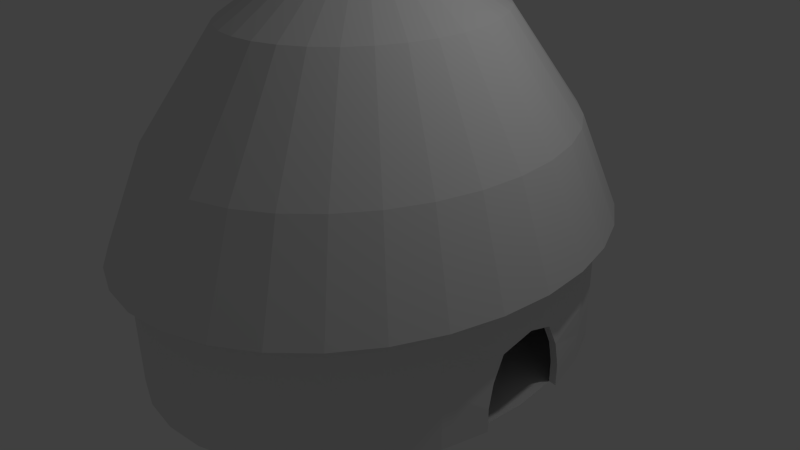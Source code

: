 # Source: TribalHut.blend  (saved by Blender 2.74.0; exported with 4.5.12 LTS)
import bpy
from mathutils import Matrix  # noqa: F401  (used for matrix-valued properties, if any)

bpy.ops.wm.read_factory_settings(use_empty=True)
scene = bpy.context.scene
scene.name = 'Scene'

# ---- collections
col_collection_1 = bpy.data.collections.new('Collection 1'); scene.collection.children.link(col_collection_1)

# ---- world
world_world = bpy.data.worlds.new('World'); scene.world = world_world
world_world.color = (0.05088, 0.05088, 0.05088)
world_world.use_sun_shadow = False
world_world.sun_shadow_jitter_overblur = 0.0
world_world.cycles.sampling_method = 'MANUAL'
world_world.cycles.sample_map_resolution = 256

# ---- cameras
cam_camera = bpy.data.cameras.new('Camera')
cam_camera.clip_end = 100.0
cam_camera.lens = 35.0
cam_camera.sensor_width = 32.0
cam_camera.sensor_height = 18.0
cam_camera.ortho_scale = 7.314
cam_camera.dof.focus_distance = 0.0
cam_camera.dof.aperture_fstop = 128.0

# ---- lights
light_lamp = bpy.data.lights.new('Lamp', 'POINT')
light_lamp.transmission_factor = 0.0
light_lamp.cutoff_distance = 30.0
light_lamp.energy = 100.0
light_lamp.shadow_buffer_clip_start = 1.001
light_lamp.shadow_soft_size = 0.1
light_lamp.shadow_maximum_resolution = 0.006
light_lamp.use_absolute_resolution = True
light_lamp.cycles.use_multiple_importance_sampling = False

# ---- meshes
me_cylinder = bpy.data.meshes.new('Cylinder')
me_cylinder.from_pydata([(2.285e-10, 1.116, 0.5887), (0.2177, 1.094, 0.5887), (0.427, 1.031, 0.5887), (0.6199, 0.9277, 0.5887), (0.789, 0.789, 0.5887), (0.9277, 0.6199, 0.5887), (1.031, 0.427, 0.5887), (1.094, 0.2177, 0.5887), (1.116, 8.555e-08, 0.5887), (5.125e-08, 0.1423, 3.914), (1.094, -0.2177, 0.5887), (1.031, -0.427, 0.5887), (0.9277, -0.6199, 0.5887), (0.789, -0.789, 0.5887), (0.6199, -0.9277, 0.5887), (0.427, -1.031, 0.5887), (0.2177, -1.094, 0.5887), (-3.633e-07, -1.116, 0.5887), (-0.2177, -1.094, 0.5887), (-0.427, -1.031, 0.5887), (-0.6199, -0.9277, 0.5887), (-0.789, -0.789, 0.5887), (-0.9277, -0.6199, 0.5887), (-1.031, -0.427, 0.5887), (-1.094, -0.2177, 0.5887), (-1.116, 1.079e-06, 0.5887), (-1.094, 0.2177, 0.5887), (-1.031, 0.427, 0.5887), (-0.9277, 0.6199, 0.5887), (-0.789, 0.789, 0.5887), (-0.6199, 0.9277, 0.5887), (-0.427, 1.031, 0.5887), (-0.2177, 1.094, 0.5887), (0.0, 1.0, -1.0), (0.0, 1.0, 1.0), (0.1951, 0.9808, -1.0), (0.1951, 0.9808, 1.0), (0.3827, 0.9239, -1.0), (0.3827, 0.9239, 1.0), (0.5556, 0.8315, -1.0), (0.5556, 0.8315, 1.0), (0.7071, 0.7071, -1.0), (0.7071, 0.7071, 1.0), (0.8315, 0.5556, -1.0), (0.8315, 0.5556, 1.0), (0.9239, 0.3827, -1.0), (0.9239, 0.3827, 1.0), (0.9808, 0.1951, -1.0), (0.9808, 0.1951, 1.0), (1.0, 7.55e-08, -1.0), (1.0, 7.55e-08, 1.0), (0.9808, -0.1951, -1.0), (0.9808, -0.1951, 1.0), (0.9239, -0.3827, -1.0), (0.9239, -0.3827, 1.0), (0.8315, -0.5556, -1.0), (0.8315, -0.5556, 1.0), (0.7071, -0.7071, -1.0), (0.7071, -0.7071, 1.0), (0.5556, -0.8315, -1.0), (0.5556, -0.8315, 1.0), (0.3827, -0.9239, -1.0), (0.3827, -0.9239, 1.0), (0.1951, -0.9808, -1.0), (0.1951, -0.9808, 1.0), (-3.258e-07, -1.0, -1.0), (-3.258e-07, -1.0, 1.0), (-0.1951, -0.9808, -1.0), (-0.1951, -0.9808, 1.0), (-0.3827, -0.9239, -1.0), (-0.3827, -0.9239, 1.0), (-0.5556, -0.8315, -1.0), (-0.5556, -0.8315, 1.0), (-0.7071, -0.7071, -1.0), (-0.7071, -0.7071, 1.0), (-0.8315, -0.5556, -1.0), (-0.8315, -0.5556, 1.0), (-0.9239, -0.3827, -1.0), (-0.9239, -0.3827, 1.0), (-0.9808, -0.1951, -1.0), (-0.9808, -0.1951, 1.0), (-1.0, 9.656e-07, -1.0), (-1.0, 9.656e-07, 1.0), (-0.9808, 0.1951, -1.0), (-0.9808, 0.1951, 1.0), (-0.9239, 0.3827, -1.0), (-0.9239, 0.3827, 1.0), (-0.8315, 0.5556, -1.0), (-0.8315, 0.5556, 1.0), (-0.7071, 0.7071, -1.0), (-0.7071, 0.7071, 1.0), (-0.5556, 0.8315, -1.0), (-0.5556, 0.8315, 1.0), (-0.3827, 0.9239, -1.0), (-0.3827, 0.9239, 1.0), (-0.1951, 0.9808, -1.0), (-0.1951, 0.9808, 1.0), (0.1951, 0.9808, 0.09262), (0.7071, 0.7071, 0.09262), (0.9239, 0.3827, 0.09262), (0.9808, 0.1268, -0.1011), (1.0, 7.55e-08, 0.04078), (0.9808, -0.1268, -0.1011), (0.9239, -0.3827, 0.09262), (0.7071, -0.7071, 0.09262), (0.5556, -0.8315, 0.09262), (0.1951, -0.9808, 0.09262), (-0.1951, -0.9808, 0.09262), (-0.1951, 0.9808, 0.09262), (0.1951, 0.9808, -0.2716), (0.7071, 0.7071, -0.2716), (0.8315, 0.5556, -0.2716), (0.9239, 0.3827, -0.2716), (0.9808, 0.1744, -0.4008), (0.9808, 0.1951, -0.7004), (0.9808, -0.1744, -0.4008), (0.9808, -0.1951, -0.7004), (0.9239, -0.3827, -0.2716), (0.8315, -0.5556, -0.2716), (0.7071, -0.7071, -0.2716), (0.5556, -0.8315, -0.2716), (0.1951, -0.9808, -0.2716), (-3.258e-07, -1.0, -0.2716), (-0.1951, -0.9808, -0.2716), (-0.1951, 0.9808, -0.2716), (0.0, 1.0, -0.2716), (0.7071, -0.7071, 0.09262), (0.5556, -0.8315, 0.09262), (0.7071, -0.7071, -0.2716), (0.5556, -0.8315, -0.2716), (0.0, 1.0, 0.4232), (0.1951, 0.9808, 0.4232), (0.7071, 0.7071, 0.4232), (0.8315, 0.5556, 0.4232), (0.9239, 0.3827, 0.4232), (0.9239, -0.3827, 0.4232), (0.8315, -0.5556, 0.4232), (0.7071, -0.7071, 0.4232), (0.1951, -0.9808, 0.4232), (-3.258e-07, -1.0, 0.4232), (-0.1951, -0.9808, 0.4232), (-0.1951, 0.9808, 0.4232), (0.0003721, 1.033, -1.031), (0.2019, 1.014, -1.031), (0.2019, 1.014, 1.035), (0.0003721, 1.033, 1.035), (0.0003721, 1.033, 0.4393), (0.2019, 1.014, -0.6545), (0.3956, 0.9548, -1.031), (0.3956, 0.9548, 1.035), (0.3956, 0.9548, -0.6545), (0.5742, 0.8594, -1.031), (0.5742, 0.8594, 1.035), (0.5742, 0.8594, -0.6545), (0.7307, 0.7309, -1.031), (0.7307, 0.7309, 1.035), (0.7307, 0.7309, -0.6545), (0.8592, 0.5744, -1.031), (0.8592, 0.5744, 1.035), (0.8592, 0.5744, -0.6545), (0.9546, 0.3958, -1.031), (0.9546, 0.3958, 1.035), (0.9546, 0.3958, -0.6545), (1.013, 0.202, -1.031), (1.013, 0.202, 1.035), (1.013, 0.202, -0.7213), (1.033, 0.0005357, 1.035), (1.013, -0.201, 1.035), (1.013, -0.201, -0.7213), (1.013, -0.201, -1.031), (0.9546, -0.3947, -1.031), (0.9546, -0.3947, 1.035), (0.9546, -0.3947, -0.6545), (0.8592, -0.5733, -1.031), (0.8592, -0.5733, 1.035), (0.8592, -0.5733, -0.6545), (0.7307, -0.7298, -1.031), (0.7307, -0.7298, 1.035), (0.7307, -0.7298, -0.6545), (0.5742, -0.8583, -1.031), (0.5742, -0.8583, 1.035), (0.5742, -0.8583, -0.6545), (0.3956, -0.9537, -1.031), (0.3956, -0.9537, 1.035), (0.3956, -0.9537, -0.6545), (0.2019, -1.013, -1.031), (0.2019, -1.013, 1.035), (0.2019, -1.013, -0.6545), (0.0003717, -1.032, -1.031), (0.0003717, -1.032, 1.035), (0.0003717, -1.032, -0.6545), (-0.2011, -1.013, -1.031), (-0.2011, -1.013, 1.035), (-0.2011, -1.013, -0.6545), (-0.3949, -0.9537, -1.031), (-0.3949, -0.9537, 1.035), (-0.3949, -0.9537, -0.6545), (-0.5735, -0.8583, -1.031), (-0.5735, -0.8583, 1.035), (-0.5735, -0.8583, -0.6545), (-0.73, -0.7298, -1.031), (-0.73, -0.7298, 1.035), (-0.73, -0.7298, -0.6545), (-0.8585, -0.5733, -1.031), (-0.8585, -0.5733, 1.035), (-0.8585, -0.5733, -0.6545), (-0.9539, -0.3947, -1.031), (-0.9539, -0.3947, 1.035), (-0.9539, -0.3947, -0.6545), (-1.013, -0.201, -1.031), (-1.013, -0.201, 1.035), (-1.013, -0.201, -0.6545), (-1.033, 0.0005366, -1.031), (-1.033, 0.0005366, 1.035), (-1.033, 0.0005366, -0.6545), (-1.013, 0.202, -1.031), (-1.013, 0.202, 1.035), (-1.013, 0.202, -0.6545), (-0.9539, 0.3958, -1.031), (-0.9539, 0.3958, 1.035), (-0.9539, 0.3958, -0.6545), (-0.8585, 0.5744, -1.031), (-0.8585, 0.5744, 1.035), (-0.8585, 0.5744, -0.6545), (-0.73, 0.7309, -1.031), (-0.73, 0.7309, 1.035), (-0.73, 0.7309, -0.6545), (-0.5735, 0.8594, -1.031), (-0.5735, 0.8594, 1.035), (-0.5735, 0.8594, -0.6545), (-0.3949, 0.9548, -1.031), (-0.3949, 0.9548, 1.035), (-0.3949, 0.9548, -0.6545), (-0.2011, 1.014, -1.031), (-0.2011, 1.014, 1.035), (-0.2011, 1.014, -0.6545), (0.2019, 1.014, 0.4393), (0.2019, 1.014, 0.09784), (0.3956, 0.9548, 0.4393), (0.3956, 0.9548, 0.09784), (0.5742, 0.8594, 0.4393), (0.5742, 0.8594, 0.09784), (0.7307, 0.7309, 0.4393), (0.7307, 0.7309, 0.09784), (0.9546, 0.3958, 0.4393), (0.9546, 0.3958, 0.09784), (1.013, 0.1572, 0.3121), (1.013, 0.1316, -0.1023), (1.033, 0.0005357, 0.4052), (1.033, 0.0005357, 0.04429), (1.013, -0.1562, 0.3121), (1.013, -0.1305, -0.1023), (0.9546, -0.3947, 0.4393), (0.9546, -0.3947, 0.09784), (0.7307, -0.7298, 0.4393), (0.7307, -0.7298, 0.09784), (0.5742, -0.8583, 0.4393), (0.5742, -0.8583, 0.09784), (0.3956, -0.9537, 0.4393), (0.3956, -0.9537, 0.09784), (0.2019, -1.013, 0.4393), (0.2019, -1.013, 0.09784), (-0.2011, -1.013, 0.4393), (-0.2011, -1.013, 0.09784), (-0.3949, -0.9537, 0.4393), (-0.3949, -0.9537, 0.09784), (-0.5735, -0.8583, 0.4393), (-0.5735, -0.8583, 0.09784), (-0.73, -0.7298, 0.4393), (-0.73, -0.7298, 0.09784), (-0.8585, -0.5733, 0.4393), (-0.8585, -0.5733, 0.09784), (-0.9539, -0.3947, 0.4393), (-0.9539, -0.3947, 0.09784), (-1.013, -0.201, 0.4393), (-1.013, -0.201, 0.09784), (-1.033, 0.0005366, 0.4393), (-1.033, 0.0005366, 0.09784), (-1.013, 0.202, 0.4393), (-1.013, 0.202, 0.09784), (-0.9539, 0.3958, 0.4393), (-0.9539, 0.3958, 0.09784), (-0.8585, 0.5744, 0.4393), (-0.8585, 0.5744, 0.09784), (-0.73, 0.7309, 0.4393), (-0.73, 0.7309, 0.09784), (-0.5735, 0.8594, 0.4393), (-0.5735, 0.8594, 0.09784), (-0.3949, 0.9548, 0.4393), (-0.3949, 0.9548, 0.09784), (-0.2011, 1.014, 0.4393), (-0.2011, 1.014, 0.09784), (0.2019, 1.014, -0.2784), (0.3956, 0.9548, -0.2784), (0.5742, 0.8594, -0.2784), (0.7307, 0.7309, -0.2784), (0.8592, 0.5744, -0.2784), (0.9546, 0.3958, -0.2784), (1.013, 0.1807, -0.4118), (1.013, -0.1796, -0.4118), (0.9546, -0.3947, -0.2784), (0.8592, -0.5733, -0.2784), (0.7307, -0.7298, -0.2784), (0.5742, -0.8583, -0.2784), (0.3956, -0.9537, -0.2784), (0.2019, -1.013, -0.2784), (0.0003717, -1.032, -0.2784), (-0.2011, -1.013, -0.2784), (-0.3949, -0.9537, -0.2784), (-0.5735, -0.8583, -0.2784), (-0.73, -0.7298, -0.2784), (-0.8585, -0.5733, -0.2784), (-0.9539, -0.3947, -0.2784), (-1.013, -0.201, -0.2784), (-1.033, 0.0005366, -0.2784), (-1.013, 0.202, -0.2784), (-0.9539, 0.3958, -0.2784), (-0.8585, 0.5744, -0.2784), (-0.73, 0.7309, -0.2784), (-0.5735, 0.8594, -0.2784), (-0.3949, 0.9548, -0.2784), (-0.2011, 1.014, -0.2784), (0.0003721, 1.033, -0.6545), (0.0003721, 1.033, -0.2784), (0.7307, -0.7298, 0.09784), (0.5742, -0.8583, 0.09784), (0.7307, -0.7298, -0.2784), (0.5742, -0.8583, -0.2784), (0.8592, 0.5744, 0.4393), (0.8592, -0.5733, 0.4393), (0.0003717, -1.032, 0.4393), (0.02776, 0.1396, 3.914), (0.05445, 0.1315, 3.914), (0.07905, 0.1183, 3.914), (0.1006, 0.1006, 3.914), (0.1183, 0.07905, 3.914), (0.1315, 0.05445, 3.914), (0.1396, 0.02776, 3.914), (0.1423, 3.132e-07, 3.914), (0.1396, -0.02776, 3.914), (0.1315, -0.05445, 3.914), (0.1183, -0.07905, 3.914), (0.1006, -0.1006, 3.914), (0.07905, -0.1183, 3.914), (0.05445, -0.1315, 3.914), (0.02776, -0.1396, 3.914), (4.888e-09, -0.1423, 3.914), (-0.02776, -0.1396, 3.914), (-0.05445, -0.1315, 3.914), (-0.07905, -0.1183, 3.914), (-0.1006, -0.1006, 3.914), (-0.1183, -0.07905, 3.914), (-0.1315, -0.05445, 3.914), (-0.1396, -0.02776, 3.914), (-0.1423, 4.398e-07, 3.914), (-0.1396, 0.02776, 3.914), (-0.1315, 0.05445, 3.914), (-0.1183, 0.07905, 3.914), (-0.1006, 0.1006, 3.914), (-0.07905, 0.1183, 3.914), (-0.05445, 0.1315, 3.914), (-0.02776, 0.1396, 3.914), (-0.2796, -0.05562, 3.739), (-0.592, -0.1178, 3.134), (-0.9169, -0.1824, 1.803), (-0.9349, 9.6e-07, 1.803), (-0.6036, 7.426e-07, 3.133), (-0.2851, 5.335e-07, 3.739), (0.2796, 0.05562, 3.739), (0.592, 0.1178, 3.134), (0.9169, 0.1824, 1.803), (0.9349, 1.279e-07, 1.803), (0.6036, 2.053e-07, 3.133), (0.2851, 2.798e-07, 3.739), (0.2016, -0.2016, 3.739), (0.4268, -0.4268, 3.144), (0.661, -0.661, 1.809), (0.5194, -0.7773, 1.811), (0.3353, -0.5019, 3.148), (0.1584, -0.237, 3.739), (-0.2634, -0.1091, 3.739), (-0.5577, -0.231, 3.137), (-0.8637, -0.3578, 1.804), (0.2634, 0.1091, 3.739), (0.5577, 0.231, 3.137), (0.8637, 0.3578, 1.804), (0.237, -0.1584, 3.739), (0.5019, -0.3353, 3.141), (0.7773, -0.5194, 1.806), (-0.237, -0.1584, 3.739), (-0.5019, -0.3353, 3.141), (-0.7773, -0.5194, 1.806), (4.274e-08, 0.2851, 3.739), (2.454e-08, 0.6036, 3.155), (7.398e-09, 0.9349, 1.815), (0.1824, 0.9169, 1.814), (0.1178, 0.592, 3.154), (0.05562, 0.2796, 3.739), (0.237, 0.1584, 3.739), (0.5019, 0.3353, 3.141), (0.7773, 0.5194, 1.806), (0.2634, -0.1091, 3.739), (0.5577, -0.231, 3.137), (0.8637, -0.3578, 1.804), (-0.2016, -0.2016, 3.739), (-0.4268, -0.4268, 3.144), (-0.661, -0.661, 1.809), (0.2016, 0.2016, 3.739), (0.4268, 0.4268, 3.144), (0.661, 0.661, 1.809), (0.2796, -0.05562, 3.739), (0.592, -0.1178, 3.134), (0.9169, -0.1824, 1.803), (-0.1091, 0.2634, 3.739), (-0.231, 0.5577, 3.152), (-0.3578, 0.8637, 1.813), (-0.1824, 0.9169, 1.814), (-0.1178, 0.592, 3.154), (-0.05562, 0.2796, 3.739), (-0.1584, -0.237, 3.739), (-0.3353, -0.5019, 3.148), (-0.5194, -0.7773, 1.811), (0.1584, 0.237, 3.739), (0.3353, 0.5019, 3.148), (0.5194, 0.7773, 1.811), (-0.1584, 0.237, 3.739), (-0.3353, 0.5019, 3.148), (-0.5194, 0.7773, 1.811), (-0.1091, -0.2634, 3.739), (-0.231, -0.5577, 3.152), (-0.3578, -0.8637, 1.813), (0.1091, 0.2634, 3.739), (0.231, 0.5577, 3.152), (0.3578, 0.8637, 1.813), (-0.2016, 0.2016, 3.739), (-0.4268, 0.4268, 3.144), (-0.661, 0.661, 1.809), (-0.05562, -0.2796, 3.739), (-0.1178, -0.592, 3.154), (-0.1824, -0.9169, 1.814), (-0.237, 0.1584, 3.739), (-0.5019, 0.3353, 3.141), (-0.7773, 0.5194, 1.806), (-5.016e-08, -0.2851, 3.739), (-1.721e-07, -0.6036, 3.155), (-2.972e-07, -0.9349, 1.815), (-0.2634, 0.1091, 3.739), (-0.5577, 0.231, 3.137), (-0.8637, 0.3578, 1.804), (0.05562, -0.2796, 3.739), (0.1178, -0.592, 3.154), (0.1824, -0.9169, 1.814), (-0.2796, 0.05562, 3.739), (-0.592, 0.1178, 3.134), (-0.9169, 0.1824, 1.803), (0.1091, -0.2634, 3.739), (0.231, -0.5577, 3.152), (0.3578, -0.8637, 1.813)], [], [(367, 452, 355, 354), (455, 449, 345, 344), (452, 446, 356, 355), (418, 392, 9, 361), (449, 443, 346, 345), (446, 440, 357, 356), (443, 437, 347, 346), (440, 434, 358, 357), (397, 431, 332, 331), (437, 428, 348, 347), (434, 425, 359, 358), (431, 422, 333, 332), (428, 419, 349, 348), (425, 413, 360, 359), (373, 410, 339, 338), (422, 407, 334, 333), (419, 404, 350, 349), (413, 418, 361, 360), (410, 401, 340, 339), (407, 398, 335, 334), (404, 389, 351, 350), (401, 386, 341, 340), (398, 383, 336, 335), (392, 397, 331, 9), (389, 380, 352, 351), (386, 374, 342, 341), (383, 368, 337, 336), (380, 362, 353, 352), (374, 379, 343, 342), (368, 373, 338, 337), (362, 367, 354, 353), (9, 331, 332, 333, 334, 335, 336, 337, 338, 339, 340, 341, 342, 343, 344, 345, 346, 347, 348, 349, 350, 351, 352, 353, 354, 355, 356, 357, 358, 359, 360, 361), (0, 32, 31, 30, 29, 28, 27, 26, 25, 24, 23, 22, 21, 20, 19, 18, 17, 16, 15, 14, 13, 12, 11, 10, 8, 7, 6, 5, 4, 3, 2, 1), (106, 121, 305, 261), (39, 37, 148, 151), (33, 35, 37, 39, 41, 43, 45, 47, 49, 51, 53, 55, 57, 59, 61, 63, 65, 67, 69, 71, 73, 75, 77, 79, 81, 83, 85, 87, 89, 91, 93, 95), (89, 87, 221, 224), (128, 126, 324, 326), (79, 77, 206, 209), (135, 103, 253, 252), (110, 111, 296, 295), (42, 44, 158, 155), (69, 67, 191, 194), (92, 94, 231, 228), (103, 117, 300, 253), (82, 84, 216, 213), (59, 57, 176, 179), (109, 97, 237, 292), (72, 74, 201, 198), (114, 47, 163, 165), (97, 131, 236, 237), (125, 109, 292, 323), (62, 64, 186, 183), (126, 127, 325, 324), (52, 54, 171, 167), (105, 104, 255, 257), (43, 41, 154, 157), (93, 91, 227, 230), (116, 115, 299, 168), (83, 81, 212, 215), (131, 130, 146, 236), (73, 71, 197, 200), (46, 48, 164, 161), (96, 34, 145, 234), (139, 138, 260, 330), (63, 61, 182, 185), (36, 38, 149, 144), (86, 88, 222, 219), (98, 110, 295, 243), (130, 141, 290, 146), (76, 78, 207, 204), (53, 51, 169, 170), (66, 68, 192, 189), (115, 102, 251, 299), (122, 123, 307, 306), (56, 58, 177, 174), (107, 140, 262, 263), (47, 45, 160, 163), (33, 95, 233, 142), (140, 139, 330, 262), (37, 35, 143, 148), (87, 85, 218, 221), (119, 120, 303, 302), (77, 75, 203, 206), (51, 116, 168, 169), (67, 65, 188, 191), (40, 42, 155, 152), (90, 92, 228, 225), (141, 108, 291, 290), (113, 114, 165, 298), (80, 82, 213, 210), (57, 55, 173, 176), (138, 106, 261, 260), (70, 72, 198, 195), (120, 105, 257, 303), (60, 62, 183, 180), (124, 125, 323, 321), (50, 52, 167, 166), (99, 134, 244, 245), (123, 107, 263, 307), (136, 135, 252, 329), (41, 39, 151, 154), (91, 89, 224, 227), (100, 113, 298, 247), (121, 122, 306, 305), (81, 79, 209, 212), (71, 69, 194, 197), (44, 46, 161, 158), (94, 96, 234, 231), (84, 86, 219, 216), (61, 59, 179, 182), (118, 119, 302, 301), (74, 76, 204, 201), (132, 98, 243, 242), (137, 136, 329, 254), (64, 66, 189, 186), (129, 128, 326, 327), (54, 56, 174, 171), (101, 100, 247, 249), (111, 112, 297, 296), (133, 132, 242, 328), (45, 43, 157, 160), (95, 93, 230, 233), (108, 124, 321, 291), (85, 83, 215, 218), (34, 36, 144, 145), (75, 73, 200, 203), (48, 50, 166, 164), (65, 63, 185, 188), (38, 40, 152, 149), (88, 90, 225, 222), (112, 99, 245, 297), (127, 129, 327, 325), (78, 80, 210, 207), (55, 53, 170, 173), (104, 137, 254, 255), (102, 101, 249, 251), (134, 133, 328, 244), (68, 70, 195, 192), (58, 60, 180, 177), (35, 33, 142, 143), (117, 118, 301, 300), (146, 145, 144, 236), (236, 144, 149, 238), (238, 149, 152, 240), (240, 152, 155, 242), (242, 155, 158, 328), (328, 158, 161, 244), (244, 161, 164, 246), (246, 164, 166, 248), (248, 166, 167, 250), (250, 167, 171, 252), (252, 171, 174, 329), (329, 174, 177, 254), (254, 177, 180, 256), (256, 180, 183, 258), (258, 183, 186, 260), (260, 186, 189, 330), (330, 189, 192, 262), (262, 192, 195, 264), (264, 195, 198, 266), (266, 198, 201, 268), (268, 201, 204, 270), (270, 204, 207, 272), (272, 207, 210, 274), (274, 210, 213, 276), (276, 213, 216, 278), (278, 216, 219, 280), (280, 219, 222, 282), (282, 222, 225, 284), (284, 225, 228, 286), (286, 228, 231, 288), (290, 234, 145, 146), (288, 231, 234, 290), (320, 289, 291, 321), (319, 287, 289, 320), (318, 285, 287, 319), (317, 283, 285, 318), (316, 281, 283, 317), (315, 279, 281, 316), (314, 277, 279, 315), (313, 275, 277, 314), (312, 273, 275, 313), (311, 271, 273, 312), (310, 269, 271, 311), (309, 267, 269, 310), (308, 265, 267, 309), (307, 263, 265, 308), (304, 259, 261, 305), (303, 257, 259, 304), (299, 251, 253, 300), (297, 245, 247, 298), (294, 241, 243, 295), (293, 239, 241, 294), (292, 237, 239, 293), (142, 322, 147, 143), (322, 323, 292, 147), (143, 147, 150, 148), (147, 292, 293, 150), (148, 150, 153, 151), (150, 293, 294, 153), (151, 153, 156, 154), (153, 294, 295, 156), (154, 156, 159, 157), (156, 295, 296, 159), (157, 159, 162, 160), (159, 296, 297, 162), (160, 162, 165, 163), (162, 297, 298, 165), (169, 168, 172, 170), (168, 299, 300, 172), (170, 172, 175, 173), (172, 300, 301, 175), (173, 175, 178, 176), (175, 301, 302, 178), (176, 178, 181, 179), (178, 302, 303, 181), (179, 181, 184, 182), (181, 303, 304, 184), (182, 184, 187, 185), (184, 304, 305, 187), (185, 187, 190, 188), (187, 305, 306, 190), (188, 190, 193, 191), (190, 306, 307, 193), (191, 193, 196, 194), (193, 307, 308, 196), (194, 196, 199, 197), (196, 308, 309, 199), (197, 199, 202, 200), (199, 309, 310, 202), (200, 202, 205, 203), (202, 310, 311, 205), (203, 205, 208, 206), (205, 311, 312, 208), (206, 208, 211, 209), (208, 312, 313, 211), (209, 211, 214, 212), (211, 313, 314, 214), (212, 214, 217, 215), (214, 314, 315, 217), (215, 217, 220, 218), (217, 315, 316, 220), (218, 220, 223, 221), (220, 316, 317, 223), (221, 223, 226, 224), (223, 317, 318, 226), (224, 226, 229, 227), (226, 318, 319, 229), (227, 229, 232, 230), (229, 319, 320, 232), (233, 235, 322, 142), (235, 321, 323, 322), (230, 232, 235, 233), (232, 320, 321, 235), (326, 324, 325, 327), (289, 288, 290, 291), (287, 286, 288, 289), (285, 284, 286, 287), (283, 282, 284, 285), (281, 280, 282, 283), (279, 278, 280, 281), (277, 276, 278, 279), (275, 274, 276, 277), (273, 272, 274, 275), (271, 270, 272, 273), (269, 268, 270, 271), (267, 266, 268, 269), (265, 264, 266, 267), (263, 262, 264, 265), (259, 258, 260, 261), (257, 256, 258, 259), (255, 254, 256, 257), (251, 250, 252, 253), (249, 248, 250, 251), (247, 246, 248, 249), (245, 244, 246, 247), (241, 240, 242, 243), (239, 238, 240, 241), (237, 236, 238, 239), (379, 455, 344, 343), (14, 15, 457, 377), (377, 457, 456, 378), (378, 456, 455, 379), (24, 25, 365, 364), (364, 365, 366, 363), (363, 366, 367, 362), (7, 8, 371, 370), (370, 371, 372, 369), (369, 372, 373, 368), (13, 14, 377, 376), (376, 377, 378, 375), (375, 378, 379, 374), (23, 24, 364, 382), (382, 364, 363, 381), (381, 363, 362, 380), (6, 7, 370, 385), (385, 370, 369, 384), (384, 369, 368, 383), (12, 13, 376, 388), (388, 376, 375, 387), (387, 375, 374, 386), (22, 23, 382, 391), (391, 382, 381, 390), (390, 381, 380, 389), (0, 1, 395, 394), (394, 395, 396, 393), (393, 396, 397, 392), (5, 6, 385, 400), (400, 385, 384, 399), (399, 384, 383, 398), (11, 12, 388, 403), (403, 388, 387, 402), (402, 387, 386, 401), (21, 22, 391, 406), (406, 391, 390, 405), (405, 390, 389, 404), (4, 5, 400, 409), (409, 400, 399, 408), (408, 399, 398, 407), (10, 11, 403, 412), (412, 403, 402, 411), (411, 402, 401, 410), (31, 32, 416, 415), (415, 416, 417, 414), (414, 417, 418, 413), (20, 21, 406, 421), (421, 406, 405, 420), (420, 405, 404, 419), (3, 4, 409, 424), (424, 409, 408, 423), (423, 408, 407, 422), (8, 10, 412, 371), (371, 412, 411, 372), (372, 411, 410, 373), (30, 31, 415, 427), (427, 415, 414, 426), (426, 414, 413, 425), (19, 20, 421, 430), (430, 421, 420, 429), (429, 420, 419, 428), (2, 3, 424, 433), (433, 424, 423, 432), (432, 423, 422, 431), (29, 30, 427, 436), (436, 427, 426, 435), (435, 426, 425, 434), (18, 19, 430, 439), (439, 430, 429, 438), (438, 429, 428, 437), (1, 2, 433, 395), (395, 433, 432, 396), (396, 432, 431, 397), (28, 29, 436, 442), (442, 436, 435, 441), (441, 435, 434, 440), (17, 18, 439, 445), (445, 439, 438, 444), (444, 438, 437, 443), (27, 28, 442, 448), (448, 442, 441, 447), (447, 441, 440, 446), (16, 17, 445, 451), (451, 445, 444, 450), (450, 444, 443, 449), (32, 0, 394, 416), (416, 394, 393, 417), (417, 393, 392, 418), (26, 27, 448, 454), (454, 448, 447, 453), (453, 447, 446, 452), (15, 16, 451, 457), (457, 451, 450, 456), (456, 450, 449, 455), (25, 26, 454, 365), (365, 454, 453, 366), (366, 453, 452, 367), (119, 118, 136, 137), (135, 136, 118, 117, 103), (329, 301, 300, 252), (301, 329, 254, 326), (123, 122, 139, 140), (307, 306, 330, 262), (122, 121, 138, 139), (305, 260, 330, 306), (109, 125, 130, 131), (125, 124, 141, 130), (323, 321, 290, 146), (323, 146, 236, 292), (112, 111, 133, 134), (111, 110, 132, 133), (328, 296, 295, 242), (296, 328, 244, 297)])
me_cylinder.use_remesh_preserve_volume = False
me_cylinder.use_remesh_preserve_attributes = False
me_cylinder.use_mirror_vertex_groups = False
me_cylinder.update()

# ---- objects
ob_hut = bpy.data.objects.new('Hut', me_cylinder)
ob_lamp = bpy.data.objects.new('Lamp', light_lamp)
ob_camera = bpy.data.objects.new('Camera', cam_camera)

# ---- transforms, parenting, visibility, modifiers, constraints
ob_hut.location = (0.0, 0.0, 0.0)
ob_hut.scale = (2.5, 3.0, 1.0)
ob_hut.lineart.crease_threshold = 0.0
ob_lamp.location = (4.076, 1.005, 5.904)
ob_lamp.rotation_euler = (0.6503, 0.05522, 1.866)
ob_lamp.lock_rotations_4d = False
ob_lamp.empty_display_type = 'ARROWS'
ob_lamp.color = (0.0, 0.0, 0.0, 0.0)
ob_lamp.lineart.crease_threshold = 0.0
ob_camera.location = (7.481, -6.508, 5.344)
ob_camera.rotation_euler = (1.109, 0.01082, 0.8149)
ob_camera.lock_rotations_4d = False
ob_camera.empty_display_type = 'ARROWS'
ob_camera.color = (0.0, 0.0, 0.0, 0.0)
ob_camera.display_type = 'WIRE'
ob_camera.lineart.crease_threshold = 0.0

# ---- collection membership
col_collection_1.objects.link(ob_hut)
col_collection_1.objects.link(ob_lamp)
col_collection_1.objects.link(ob_camera)

# ---- scene / render settings (as saved in the file)
scene.camera = ob_camera
scene.frame_start = 1; scene.frame_end = 250; scene.frame_set(1)
scene.render.engine = 'BLENDER_EEVEE_NEXT'
scene.render.resolution_percentage = 50
scene.render.dither_intensity = 0.0
scene.cycles.use_denoising = False
scene.cycles.samples = 10
scene.cycles.sampling_pattern = 'TABULATED_SOBOL'
scene.cycles.light_sampling_threshold = 0.0
scene.cycles.use_adaptive_sampling = False
scene.cycles.use_light_tree = False
scene.cycles.blur_glossy = 0.0
scene.cycles.pixel_filter_type = 'GAUSSIAN'
scene.cycles.sample_clamp_indirect = 0.0
scene.view_settings.view_transform = 'Standard'
bpy.context.view_layer.update()

